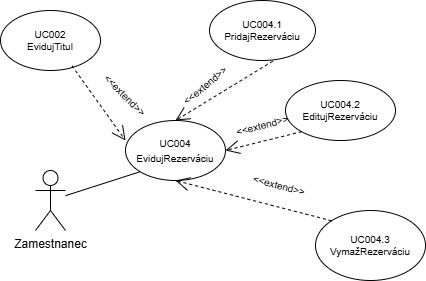

The diagram above was exported from draw.io. Its source (the exported page's mxGraphModel, read from the mxfile embedded in the PNG):
<mxGraphModel dx="1044" dy="634" grid="1" gridSize="10" guides="1" tooltips="1" connect="1" arrows="1" fold="1" page="1" pageScale="1" pageWidth="827" pageHeight="1169" math="0" shadow="0">
  <root>
    <mxCell id="0" />
    <mxCell id="1" parent="0" />
    <mxCell id="Yjfhnq8YHHfH_BXDLmAs-1" value="Zamestnanec" style="shape=umlActor;verticalLabelPosition=bottom;verticalAlign=top;html=1;outlineConnect=0;" parent="1" vertex="1">
      <mxGeometry x="200" y="220" width="30" height="60" as="geometry" />
    </mxCell>
    <mxCell id="Yjfhnq8YHHfH_BXDLmAs-2" value="&lt;font style=&quot;font-size: 10px;&quot;&gt;UC004&lt;br&gt;EvidujRezerváciu&lt;/font&gt;" style="ellipse;whiteSpace=wrap;html=1;" parent="1" vertex="1">
      <mxGeometry x="290" y="170" width="100" height="60" as="geometry" />
    </mxCell>
    <mxCell id="Yjfhnq8YHHfH_BXDLmAs-3" value="" style="endArrow=none;html=1;rounded=0;entryX=0;entryY=1;entryDx=0;entryDy=0;" parent="1" source="Yjfhnq8YHHfH_BXDLmAs-1" target="Yjfhnq8YHHfH_BXDLmAs-2" edge="1">
      <mxGeometry width="50" height="50" relative="1" as="geometry">
        <mxPoint x="380" y="300" as="sourcePoint" />
        <mxPoint x="430" y="250" as="targetPoint" />
      </mxGeometry>
    </mxCell>
    <mxCell id="Yjfhnq8YHHfH_BXDLmAs-4" value="UC004.1&lt;br&gt;PridajRezerváciu" style="ellipse;whiteSpace=wrap;html=1;fontSize=10;" parent="1" vertex="1">
      <mxGeometry x="374" y="50" width="106" height="60" as="geometry" />
    </mxCell>
    <mxCell id="Yjfhnq8YHHfH_BXDLmAs-5" value="UC004.2&lt;br&gt;EditujRezerváciu" style="ellipse;whiteSpace=wrap;html=1;fontSize=10;" parent="1" vertex="1">
      <mxGeometry x="450" y="130" width="110" height="60" as="geometry" />
    </mxCell>
    <mxCell id="Yjfhnq8YHHfH_BXDLmAs-6" value="UC004.3&lt;br&gt;VymažRezerváciu" style="ellipse;whiteSpace=wrap;html=1;fontSize=10;" parent="1" vertex="1">
      <mxGeometry x="480" y="260" width="110" height="70" as="geometry" />
    </mxCell>
    <mxCell id="Yjfhnq8YHHfH_BXDLmAs-7" value="" style="endArrow=open;dashed=1;endFill=0;endSize=12;html=1;rounded=0;fontSize=10;exitX=0.597;exitY=1.011;exitDx=0;exitDy=0;exitPerimeter=0;" parent="1" source="Yjfhnq8YHHfH_BXDLmAs-4" edge="1">
      <mxGeometry width="160" relative="1" as="geometry">
        <mxPoint x="320" y="250" as="sourcePoint" />
        <mxPoint x="340" y="170" as="targetPoint" />
      </mxGeometry>
    </mxCell>
    <mxCell id="Yjfhnq8YHHfH_BXDLmAs-8" value="" style="endArrow=open;dashed=1;endFill=0;endSize=12;html=1;rounded=0;fontSize=10;exitX=0;exitY=1;exitDx=0;exitDy=0;entryX=1;entryY=0.5;entryDx=0;entryDy=0;" parent="1" source="Yjfhnq8YHHfH_BXDLmAs-5" target="Yjfhnq8YHHfH_BXDLmAs-2" edge="1">
      <mxGeometry width="160" relative="1" as="geometry">
        <mxPoint x="320" y="250" as="sourcePoint" />
        <mxPoint x="480" y="250" as="targetPoint" />
      </mxGeometry>
    </mxCell>
    <mxCell id="Yjfhnq8YHHfH_BXDLmAs-9" value="" style="endArrow=open;dashed=1;endFill=0;endSize=12;html=1;rounded=0;fontSize=10;exitX=0;exitY=0;exitDx=0;exitDy=0;entryX=0.5;entryY=1;entryDx=0;entryDy=0;" parent="1" source="Yjfhnq8YHHfH_BXDLmAs-6" target="Yjfhnq8YHHfH_BXDLmAs-2" edge="1">
      <mxGeometry width="160" relative="1" as="geometry">
        <mxPoint x="320" y="250" as="sourcePoint" />
        <mxPoint x="480" y="250" as="targetPoint" />
      </mxGeometry>
    </mxCell>
    <mxCell id="Yjfhnq8YHHfH_BXDLmAs-10" value="&amp;lt;&amp;lt;extend&amp;gt;&amp;gt;" style="text;html=1;strokeColor=none;fillColor=none;align=center;verticalAlign=middle;whiteSpace=wrap;rounded=0;fontSize=10;rotation=-40;" parent="1" vertex="1">
      <mxGeometry x="340" y="120" width="60" height="30" as="geometry" />
    </mxCell>
    <mxCell id="Yjfhnq8YHHfH_BXDLmAs-11" value="&amp;lt;&amp;lt;extend&amp;gt;&amp;gt;" style="text;html=1;strokeColor=none;fillColor=none;align=center;verticalAlign=middle;whiteSpace=wrap;rounded=0;fontSize=10;rotation=-15;" parent="1" vertex="1">
      <mxGeometry x="397" y="160" width="60" height="30" as="geometry" />
    </mxCell>
    <mxCell id="Yjfhnq8YHHfH_BXDLmAs-12" value="&amp;lt;&amp;lt;extend&amp;gt;&amp;gt;" style="text;html=1;strokeColor=none;fillColor=none;align=center;verticalAlign=middle;whiteSpace=wrap;rounded=0;fontSize=10;rotation=15;" parent="1" vertex="1">
      <mxGeometry x="414" y="220" width="60" height="30" as="geometry" />
    </mxCell>
    <mxCell id="Yjfhnq8YHHfH_BXDLmAs-13" value="UC002&lt;br&gt;EvidujTitul" style="ellipse;whiteSpace=wrap;html=1;fontSize=10;" parent="1" vertex="1">
      <mxGeometry x="165" y="60" width="100" height="60" as="geometry" />
    </mxCell>
    <mxCell id="Yjfhnq8YHHfH_BXDLmAs-14" value="" style="endArrow=open;dashed=1;endFill=0;endSize=12;html=1;rounded=0;fontSize=10;entryX=0;entryY=0.333;entryDx=0;entryDy=0;entryPerimeter=0;exitX=0.714;exitY=0.92;exitDx=0;exitDy=0;exitPerimeter=0;" parent="1" source="Yjfhnq8YHHfH_BXDLmAs-13" target="Yjfhnq8YHHfH_BXDLmAs-2" edge="1">
      <mxGeometry width="160" relative="1" as="geometry">
        <mxPoint x="230" y="184" as="sourcePoint" />
        <mxPoint x="200" y="180" as="targetPoint" />
      </mxGeometry>
    </mxCell>
    <mxCell id="Yjfhnq8YHHfH_BXDLmAs-15" value="&amp;lt;&amp;lt;extend&amp;gt;&amp;gt;" style="text;html=1;strokeColor=none;fillColor=none;align=center;verticalAlign=middle;whiteSpace=wrap;rounded=0;fontSize=10;rotation=45;" parent="1" vertex="1">
      <mxGeometry x="260" y="130" width="60" height="30" as="geometry" />
    </mxCell>
  </root>
</mxGraphModel>